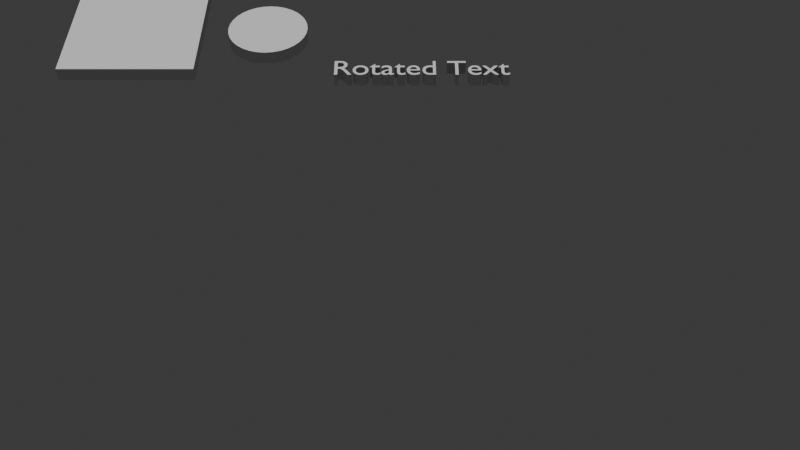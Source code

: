 # Source: complex_test.blend  (saved by Blender 4.2.66; exported with 4.5.12 LTS)
import bpy
from mathutils import Matrix  # noqa: F401  (used for matrix-valued properties, if any)

bpy.ops.wm.read_factory_settings(use_empty=True)
scene = bpy.context.scene
scene.name = 'Scene'

# ---- collections
col_collection = bpy.data.collections.new('Collection'); scene.collection.children.link(col_collection)

# ---- materials (node trees are filled in below, after node groups)
mat_material_0 = bpy.data.materials.new('Material_0')
mat_material_1 = bpy.data.materials.new('Material_1')
mat_material_2 = bpy.data.materials.new('Material_2')

# ---- material node trees
mat_material_0.use_nodes = True; mat_material_0.node_tree.nodes.clear()
_N = mat_material_0.node_tree.nodes; _L = mat_material_0.node_tree.links
n0 = _N.new('ShaderNodeBsdfPrincipled'); n0.name = 'Principled BSDF'; n0.location = (10, 300)
n1 = _N.new('ShaderNodeOutputMaterial'); n1.name = 'Material Output'; n1.location = (300, 300)
_L.new(n0.outputs[0], n1.inputs[0])
n1.is_active_output = True
mat_material_1.use_nodes = True; mat_material_1.node_tree.nodes.clear()
_N = mat_material_1.node_tree.nodes; _L = mat_material_1.node_tree.links
n0 = _N.new('ShaderNodeBsdfPrincipled'); n0.name = 'Principled BSDF'; n0.location = (10, 300)
n1 = _N.new('ShaderNodeOutputMaterial'); n1.name = 'Material Output'; n1.location = (300, 300)
_L.new(n0.outputs[0], n1.inputs[0])
n1.is_active_output = True
mat_material_2.use_nodes = True; mat_material_2.node_tree.nodes.clear()
_N = mat_material_2.node_tree.nodes; _L = mat_material_2.node_tree.links
n0 = _N.new('ShaderNodeBsdfPrincipled'); n0.name = 'Principled BSDF'; n0.location = (10, 300)
n1 = _N.new('ShaderNodeOutputMaterial'); n1.name = 'Material Output'; n1.location = (300, 300)
_L.new(n0.outputs[0], n1.inputs[0])
n1.is_active_output = True

# ---- world
world_world = bpy.data.worlds.new('World'); scene.world = world_world
world_world.use_nodes = True; world_world.node_tree.nodes.clear()
_N = world_world.node_tree.nodes; _L = world_world.node_tree.links
n0 = _N.new('ShaderNodeOutputWorld'); n0.name = 'World Output'; n0.location = (300, 300)
n1 = _N.new('ShaderNodeBackground'); n1.name = 'Background'; n1.location = (10, 300)
n1.inputs[0].default_value = (0.05088, 0.05088, 0.05088, 1.0)
_L.new(n1.outputs[0], n0.inputs[0])
n0.is_active_output = True
world_world.color = (0.05088, 0.05088, 0.05088)
world_world.sun_shadow_jitter_overblur = 0.0

# ---- cameras
cam_camera_001 = bpy.data.cameras.new('Camera.001')

# ---- lights
light_sun = bpy.data.lights.new('Sun', 'SUN')
light_sun.energy = 2.0
light_area = bpy.data.lights.new('Area', 'AREA')
light_area.energy = 1.5
light_area.size = 1.0
light_area.size_y = 1.0

# ---- meshes
me_cube_001 = bpy.data.meshes.new('Cube.001')
me_cube_001.from_pydata([(-0.5, -0.5, -0.5), (-0.5, -0.5, 0.5), (-0.5, 0.5, -0.5), (-0.5, 0.5, 0.5), (0.5, -0.5, -0.5), (0.5, -0.5, 0.5), (0.5, 0.5, -0.5), (0.5, 0.5, 0.5)], [], [(0, 1, 3, 2), (2, 3, 7, 6), (6, 7, 5, 4), (4, 5, 1, 0), (2, 6, 4, 0), (7, 3, 1, 5)])
_uv = me_cube_001.uv_layers.new(name='UVMap')
_uv.uv.foreach_set('vector', [0.375, 0.0, 0.625, 0.0, 0.625, 0.25, 0.375, 0.25, 0.375, 0.25, 0.625, 0.25, 0.625, 0.5, 0.375, 0.5, 0.375, 0.5, 0.625, 0.5, 0.625, 0.75, 0.375, 0.75, 0.375, 0.75, 0.625, 0.75, 0.625, 1.0, 0.375, 1.0, 0.125, 0.5, 0.375, 0.5, 0.375, 0.75, 0.125, 0.75, 0.625, 0.5, 0.875, 0.5, 0.875, 0.75, 0.625, 0.75])
me_cube_001.materials.append(mat_material_0)
me_cube_001.update()
me_cylinder = bpy.data.meshes.new('Cylinder')
me_cylinder.from_pydata([(0.0, 0.3, -0.05), (0.0, 0.3, 0.05), (0.05853, 0.2942, -0.05), (0.05853, 0.2942, 0.05), (0.1148, 0.2772, -0.05), (0.1148, 0.2772, 0.05), (0.1667, 0.2494, -0.05), (0.1667, 0.2494, 0.05), (0.2121, 0.2121, -0.05), (0.2121, 0.2121, 0.05), (0.2494, 0.1667, -0.05), (0.2494, 0.1667, 0.05), (0.2772, 0.1148, -0.05), (0.2772, 0.1148, 0.05), (0.2942, 0.05853, -0.05), (0.2942, 0.05853, 0.05), (0.3, 0.0, -0.05), (0.3, 0.0, 0.05), (0.2942, -0.05853, -0.05), (0.2942, -0.05853, 0.05), (0.2772, -0.1148, -0.05), (0.2772, -0.1148, 0.05), (0.2494, -0.1667, -0.05), (0.2494, -0.1667, 0.05), (0.2121, -0.2121, -0.05), (0.2121, -0.2121, 0.05), (0.1667, -0.2494, -0.05), (0.1667, -0.2494, 0.05), (0.1148, -0.2772, -0.05), (0.1148, -0.2772, 0.05), (0.05853, -0.2942, -0.05), (0.05853, -0.2942, 0.05), (0.0, -0.3, -0.05), (0.0, -0.3, 0.05), (-0.05853, -0.2942, -0.05), (-0.05853, -0.2942, 0.05), (-0.1148, -0.2772, -0.05), (-0.1148, -0.2772, 0.05), (-0.1667, -0.2494, -0.05), (-0.1667, -0.2494, 0.05), (-0.2121, -0.2121, -0.05), (-0.2121, -0.2121, 0.05), (-0.2494, -0.1667, -0.05), (-0.2494, -0.1667, 0.05), (-0.2772, -0.1148, -0.05), (-0.2772, -0.1148, 0.05), (-0.2942, -0.05853, -0.05), (-0.2942, -0.05853, 0.05), (-0.3, 0.0, -0.05), (-0.3, 0.0, 0.05), (-0.2942, 0.05853, -0.05), (-0.2942, 0.05853, 0.05), (-0.2772, 0.1148, -0.05), (-0.2772, 0.1148, 0.05), (-0.2494, 0.1667, -0.05), (-0.2494, 0.1667, 0.05), (-0.2121, 0.2121, -0.05), (-0.2121, 0.2121, 0.05), (-0.1667, 0.2494, -0.05), (-0.1667, 0.2494, 0.05), (-0.1148, 0.2772, -0.05), (-0.1148, 0.2772, 0.05), (-0.05853, 0.2942, -0.05), (-0.05853, 0.2942, 0.05)], [], [(0, 1, 3, 2), (2, 3, 5, 4), (4, 5, 7, 6), (6, 7, 9, 8), (8, 9, 11, 10), (10, 11, 13, 12), (12, 13, 15, 14), (14, 15, 17, 16), (16, 17, 19, 18), (18, 19, 21, 20), (20, 21, 23, 22), (22, 23, 25, 24), (24, 25, 27, 26), (26, 27, 29, 28), (28, 29, 31, 30), (30, 31, 33, 32), (32, 33, 35, 34), (34, 35, 37, 36), (36, 37, 39, 38), (38, 39, 41, 40), (40, 41, 43, 42), (42, 43, 45, 44), (44, 45, 47, 46), (46, 47, 49, 48), (48, 49, 51, 50), (50, 51, 53, 52), (52, 53, 55, 54), (54, 55, 57, 56), (56, 57, 59, 58), (58, 59, 61, 60), (3, 1, 63, 61, 59, 57, 55, 53, 51, 49, 47, 45, 43, 41, 39, 37, 35, 33, 31, 29, 27, 25, 23, 21, 19, 17, 15, 13, 11, 9, 7, 5), (60, 61, 63, 62), (62, 63, 1, 0), (0, 2, 4, 6, 8, 10, 12, 14, 16, 18, 20, 22, 24, 26, 28, 30, 32, 34, 36, 38, 40, 42, 44, 46, 48, 50, 52, 54, 56, 58, 60, 62)])
_uv = me_cylinder.uv_layers.new(name='UVMap')
_uv.uv.foreach_set('vector', [1.0, 0.5, 1.0, 1.0, 0.9688, 1.0, 0.9688, 0.5, 0.9688, 0.5, 0.9688, 1.0, 0.9375, 1.0, 0.9375, 0.5, 0.9375, 0.5, 0.9375, 1.0, 0.9062, 1.0, 0.9062, 0.5, 0.9062, 0.5, 0.9062, 1.0, 0.875, 1.0, 0.875, 0.5, 0.875, 0.5, 0.875, 1.0, 0.8438, 1.0, 0.8438, 0.5, 0.8438, 0.5, 0.8438, 1.0, 0.8125, 1.0, 0.8125, 0.5, 0.8125, 0.5, 0.8125, 1.0, 0.7812, 1.0, 0.7812, 0.5, 0.7812, 0.5, 0.7812, 1.0, 0.75, 1.0, 0.75, 0.5, 0.75, 0.5, 0.75, 1.0, 0.7188, 1.0, 0.7188, 0.5, 0.7188, 0.5, 0.7188, 1.0, 0.6875, 1.0, 0.6875, 0.5, 0.6875, 0.5, 0.6875, 1.0, 0.6562, 1.0, 0.6562, 0.5, 0.6562, 0.5, 0.6562, 1.0, 0.625, 1.0, 0.625, 0.5, 0.625, 0.5, 0.625, 1.0, 0.5938, 1.0, 0.5938, 0.5, 0.5938, 0.5, 0.5938, 1.0, 0.5625, 1.0, 0.5625, 0.5, 0.5625, 0.5, 0.5625, 1.0, 0.5312, 1.0, 0.5312, 0.5, 0.5312, 0.5, 0.5312, 1.0, 0.5, 1.0, 0.5, 0.5, 0.5, 0.5, 0.5, 1.0, 0.4688, 1.0, 0.4688, 0.5, 0.4688, 0.5, 0.4688, 1.0, 0.4375, 1.0, 0.4375, 0.5, 0.4375, 0.5, 0.4375, 1.0, 0.4062, 1.0, 0.4062, 0.5, 0.4062, 0.5, 0.4062, 1.0, 0.375, 1.0, 0.375, 0.5, 0.375, 0.5, 0.375, 1.0, 0.3438, 1.0, 0.3438, 0.5, 0.3438, 0.5, 0.3438, 1.0, 0.3125, 1.0, 0.3125, 0.5, 0.3125, 0.5, 0.3125, 1.0, 0.2812, 1.0, 0.2812, 0.5, 0.2812, 0.5, 0.2812, 1.0, 0.25, 1.0, 0.25, 0.5, 0.25, 0.5, 0.25, 1.0, 0.2188, 1.0, 0.2188, 0.5, 0.2188, 0.5, 0.2188, 1.0, 0.1875, 1.0, 0.1875, 0.5, 0.1875, 0.5, 0.1875, 1.0, 0.1562, 1.0, 0.1562, 0.5, 0.1562, 0.5, 0.1562, 1.0, 0.125, 1.0, 0.125, 0.5, 0.125, 0.5, 0.125, 1.0, 0.09375, 1.0, 0.09375, 0.5, 0.09375, 0.5, 0.09375, 1.0, 0.0625, 1.0, 0.0625, 0.5, 0.2968, 0.4854, 0.25, 0.49, 0.2032, 0.4854, 0.1582, 0.4717, 0.1167, 0.4496, 0.08029, 0.4197, 0.05045, 0.3833, 0.02827, 0.3418, 0.01461, 0.2968, 0.01, 0.25, 0.01461, 0.2032, 0.02827, 0.1582, 0.05045, 0.1167, 0.08029, 0.08029, 0.1167, 0.05045, 0.1582, 0.02827, 0.2032, 0.01461, 0.25, 0.01, 0.2968, 0.01461, 0.3418, 0.02827, 0.3833, 0.05045, 0.4197, 0.08029, 0.4496, 0.1167, 0.4717, 0.1582, 0.4854, 0.2032, 0.49, 0.25, 0.4854, 0.2968, 0.4717, 0.3418, 0.4496, 0.3833, 0.4197, 0.4197, 0.3833, 0.4496, 0.3418, 0.4717, 0.0625, 0.5, 0.0625, 1.0, 0.03125, 1.0, 0.03125, 0.5, 0.03125, 0.5, 0.03125, 1.0, 0.0, 1.0, 0.0, 0.5, 0.75, 0.49, 0.7968, 0.4854, 0.8418, 0.4717, 0.8833, 0.4496, 0.9197, 0.4197, 0.9496, 0.3833, 0.9717, 0.3418, 0.9854, 0.2968, 0.99, 0.25, 0.9854, 0.2032, 0.9717, 0.1582, 0.9496, 0.1167, 0.9197, 0.08029, 0.8833, 0.05045, 0.8418, 0.02827, 0.7968, 0.01461, 0.75, 0.01, 0.7032, 0.01461, 0.6582, 0.02827, 0.6167, 0.05045, 0.5803, 0.08029, 0.5504, 0.1167, 0.5283, 0.1582, 0.5146, 0.2032, 0.51, 0.25, 0.5146, 0.2968, 0.5283, 0.3418, 0.5504, 0.3833, 0.5803, 0.4197, 0.6167, 0.4496, 0.6582, 0.4717, 0.7032, 0.4854])
me_cylinder.materials.append(mat_material_1)
me_cylinder.update()

# ---- curves / text
txt_text = bpy.data.curves.new('Text', 'FONT')
txt_text.dimensions = '2D'
txt_text.body = 'Rotated Text'
txt_text.materials.append(mat_material_2)
txt_text.extrude = 0.05
txt_text.size = 0.24

# ---- objects
ob_rectangle_1 = bpy.data.objects.new('Rectangle_1', me_cube_001)
ob_circle_2 = bpy.data.objects.new('Circle_2', me_cylinder)
ob_text_3 = bpy.data.objects.new('Text_3', txt_text)
ob_camera = bpy.data.objects.new('Camera', cam_camera_001)
ob_sun = bpy.data.objects.new('Sun', light_sun)
ob_area = bpy.data.objects.new('Area', light_area)

# ---- transforms, parenting, visibility, modifiers, constraints
ob_rectangle_1.location = (-2.0, 2.0, 0.05)
ob_rectangle_1.scale = (1.0, 1.0, 0.1)
ob_circle_2.location = (-1.0, 2.0, 0.05)
ob_text_3.location = (-0.5, 1.5, 0.0)
ob_camera.location = (0.0, -5.0, 5.0)
ob_camera.rotation_euler = (0.7854, 0.0, 0.0)
ob_sun.location = (2.0, -2.0, 5.0)
ob_area.location = (-3.0, 3.0, 3.0)
ob_area.scale = (5.0, 5.0, 1.0)

# ---- collection membership
col_collection.objects.link(ob_rectangle_1)
col_collection.objects.link(ob_circle_2)
col_collection.objects.link(ob_text_3)
col_collection.objects.link(ob_camera)
col_collection.objects.link(ob_sun)
col_collection.objects.link(ob_area)

# ---- scene / render settings (as saved in the file)
scene.camera = ob_camera
scene.frame_start = 1; scene.frame_end = 250; scene.frame_set(1)
scene.render.engine = 'BLENDER_EEVEE_NEXT'
bpy.context.view_layer.update()
